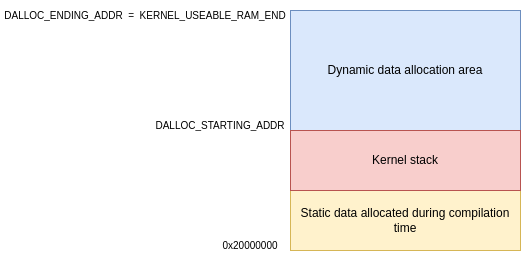

The diagram above was exported from draw.io. Its source (the exported page's mxGraphModel, read from the mxfile embedded in the PNG):
<mxGraphModel dx="1360" dy="843" grid="1" gridSize="10" guides="1" tooltips="1" connect="1" arrows="1" fold="1" page="1" pageScale="1" pageWidth="850" pageHeight="1100" math="0" shadow="0">
  <root>
    <mxCell id="0" />
    <mxCell id="1" parent="0" />
    <mxCell id="Z7ZBE9GFDESSMPa83HkB-1" value="Static data allocated during compilation time" style="rounded=0;whiteSpace=wrap;html=1;fillColor=#fff2cc;strokeColor=#d6b656;" parent="1" vertex="1">
      <mxGeometry x="360" y="400" width="230" height="60" as="geometry" />
    </mxCell>
    <mxCell id="Z7ZBE9GFDESSMPa83HkB-2" value="Dynamic data allocation area" style="rounded=0;whiteSpace=wrap;html=1;fillColor=#dae8fc;strokeColor=#6c8ebf;" parent="1" vertex="1">
      <mxGeometry x="360" y="220" width="230" height="120" as="geometry" />
    </mxCell>
    <mxCell id="Z7ZBE9GFDESSMPa83HkB-4" value="Kernel stack" style="rounded=0;whiteSpace=wrap;html=1;fillColor=#f8cecc;strokeColor=#b85450;" parent="1" vertex="1">
      <mxGeometry x="360" y="340" width="230" height="60" as="geometry" />
    </mxCell>
    <mxCell id="Z7ZBE9GFDESSMPa83HkB-5" value="&lt;font style=&quot;font-size: 10px;&quot;&gt;DALLOC_ENDING_ADDR&amp;nbsp; =&amp;nbsp; KERNEL_USEABLE_RAM_END&lt;/font&gt;" style="text;html=1;strokeColor=none;fillColor=none;align=center;verticalAlign=middle;whiteSpace=wrap;rounded=0;" parent="1" vertex="1">
      <mxGeometry x="70" y="210" width="290" height="30" as="geometry" />
    </mxCell>
    <mxCell id="Z7ZBE9GFDESSMPa83HkB-6" value="&lt;font style=&quot;font-size: 10px;&quot;&gt;DALLOC_STARTING_ADDR&lt;/font&gt;" style="text;html=1;strokeColor=none;fillColor=none;align=center;verticalAlign=middle;whiteSpace=wrap;rounded=0;" parent="1" vertex="1">
      <mxGeometry x="260" y="320" width="60" height="30" as="geometry" />
    </mxCell>
    <mxCell id="Z7ZBE9GFDESSMPa83HkB-7" value="&lt;font style=&quot;font-size: 10px;&quot;&gt;0x20000000&lt;/font&gt;" style="text;html=1;strokeColor=none;fillColor=none;align=center;verticalAlign=middle;whiteSpace=wrap;rounded=0;" parent="1" vertex="1">
      <mxGeometry x="290" y="440" width="60" height="30" as="geometry" />
    </mxCell>
  </root>
</mxGraphModel>